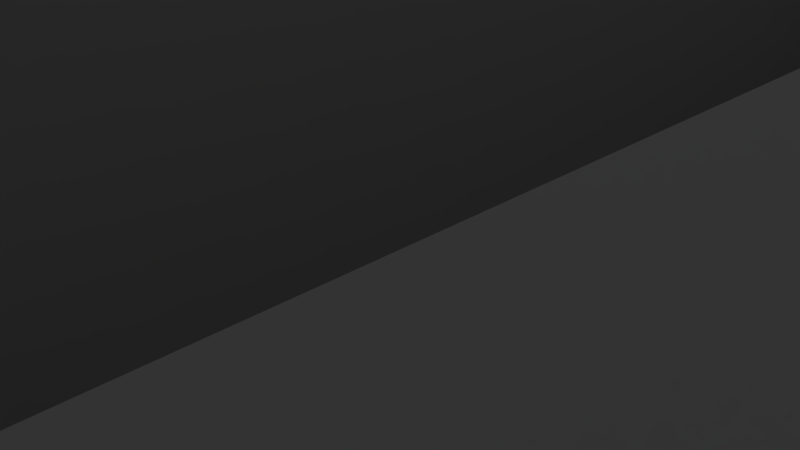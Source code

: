 # Source: Level3.blend  (saved by Blender 2.75.0; exported with 4.5.12 LTS)
import bpy
from mathutils import Matrix  # noqa: F401  (used for matrix-valued properties, if any)

bpy.ops.wm.read_factory_settings(use_empty=True)
scene = bpy.context.scene
scene.name = 'Scene'

# ---- collections
col_collection_1 = bpy.data.collections.new('Collection 1'); scene.collection.children.link(col_collection_1)

# ---- materials (node trees are filled in below, after node groups)
mat_material = bpy.data.materials.new('Material')
mat_material.alpha_threshold = 0.0
mat_material.use_transparent_shadow = False
mat_material.roughness = 0.5
mat_material.line_color = (0.0, 0.0, 0.0, 1.0)

# ---- material node trees

# ---- world
world_world = bpy.data.worlds.new('World'); scene.world = world_world
world_world.color = (0.05088, 0.05088, 0.05088)
world_world.use_sun_shadow = False
world_world.sun_shadow_jitter_overblur = 0.0
world_world.cycles.sampling_method = 'MANUAL'
world_world.cycles.sample_map_resolution = 256

# ---- cameras
cam_camera = bpy.data.cameras.new('Camera')
cam_camera.clip_end = 100.0
cam_camera.lens = 35.0
cam_camera.sensor_width = 32.0
cam_camera.sensor_height = 18.0
cam_camera.ortho_scale = 7.314
cam_camera.dof.focus_distance = 0.0
cam_camera.dof.aperture_fstop = 128.0

# ---- lights
light_lamp = bpy.data.lights.new('Lamp', 'POINT')
light_lamp.transmission_factor = 0.0
light_lamp.cutoff_distance = 30.0
light_lamp.energy = 100.0
light_lamp.shadow_buffer_clip_start = 1.001
light_lamp.shadow_soft_size = 0.1
light_lamp.shadow_maximum_resolution = 0.006
light_lamp.use_absolute_resolution = True
light_lamp.cycles.use_multiple_importance_sampling = False

# ---- meshes
me_cube = bpy.data.meshes.new('Cube')
me_cube.from_pydata([(-8.01, 0.0, 0.0), (0.0, -8.01, 0.0), (8.01, 0.0, 0.0), (8.01, -8.01, 0.0), (-8.01, -8.01, 0.0), (0.0, 0.0, 0.0), (4.005, 0.0, 0.0), (-4.005, 0.0, 0.0), (0.0, -4.005, 0.0), (-4.005, -8.01, 0.0), (8.01, -4.005, 0.0), (4.005, -8.01, 0.0), (-8.01, -4.005, 0.0), (2.003, 0.0, 0.0), (-6.008, 0.0, 0.0), (0.0, -2.003, 0.0), (-2.003, -8.01, 0.0), (8.01, -2.003, 0.0), (6.008, -8.01, 0.0), (-8.01, -6.008, 0.0), (6.008, 0.0, 0.0), (-2.003, 0.0, 0.0), (0.0, -6.008, 0.0), (-6.008, -8.01, 0.0), (8.01, -6.008, 0.0), (2.003, -8.01, 0.0), (-8.01, -2.003, 0.0), (2.003, -4.005, 0.0), (6.008, -4.005, 0.0), (-2.003, -4.005, 0.0), (-2.003, -6.008, 0.0), (6.008, -6.008, 0.0), (6.008, -2.003, 0.0), (-2.003, -2.003, 0.0), (2.003, -6.008, 0.0), (2.003, -2.003, 0.0), (-8.01, 0.0, 7.0), (0.0, -8.01, 7.0), (8.01, 0.0, 7.0), (8.01, -8.01, 7.0), (-8.01, -8.01, 7.0), (0.0, 0.0, 7.0), (4.005, 0.0, 7.0), (-4.005, 0.0, 7.0), (-4.005, -8.01, 7.0), (8.01, -4.005, 7.0), (4.005, -8.01, 7.0), (-8.01, -4.005, 7.0), (2.003, 0.0, 7.0), (-6.008, 0.0, 7.0), (-2.003, -8.01, 7.0), (8.01, -2.003, 7.0), (6.008, -8.01, 7.0), (-8.01, -6.008, 7.0), (6.008, 0.0, 7.0), (-2.003, 0.0, 7.0), (-6.008, -8.01, 7.0), (8.01, -6.008, 7.0), (2.003, -8.01, 7.0), (-8.01, -2.003, 7.0), (1.001, 0.0, 0.0), (-7.009, 0.0, 0.0), (0.0, -1.001, 0.0), (-1.001, -8.01, 0.0), (8.01, -1.001, 0.0), (7.009, -8.01, 0.0), (-8.01, -7.009, 0.0), (5.006, 0.0, 0.0), (-3.004, 0.0, 0.0), (0.0, -5.006, 0.0), (-5.006, -8.01, 0.0), (8.01, -5.006, 0.0), (3.004, -8.01, 0.0), (-8.01, -3.004, 0.0), (5.006, -4.005, 0.0), (-4.005, -5.006, 0.0), (-7.009, -4.005, 0.0), (-3.004, -4.005, 0.0), (3.004, 0.0, 0.0), (-5.006, 0.0, 0.0), (0.0, -3.004, 0.0), (-3.004, -8.01, 0.0), (8.01, -3.004, 0.0), (5.006, -8.01, 0.0), (-8.01, -5.006, 0.0), (7.009, 0.0, 0.0), (-1.001, 0.0, 0.0), (0.0, -7.009, 0.0), (-7.009, -8.01, 0.0), (8.01, -7.009, 0.0), (1.001, -8.01, 0.0), (-8.01, -1.001, 0.0), (7.009, -4.005, 0.0), (-1.001, -4.005, 0.0), (-2.003, -5.006, 0.0), (-2.003, -7.009, 0.0), (-3.004, -6.008, 0.0), (-1.001, -6.008, 0.0), (-7.009, -6.008, 0.0), (-7.009, -2.003, 0.0), (6.008, -5.006, 0.0), (6.008, -7.009, 0.0), (5.006, -6.008, 0.0), (7.009, -6.008, 0.0), (6.008, -1.001, 0.0), (6.008, -3.004, 0.0), (5.006, -2.003, 0.0), (7.009, -2.003, 0.0), (-2.003, -1.001, 0.0), (-2.003, -3.004, 0.0), (-3.004, -2.003, 0.0), (-1.001, -2.003, 0.0), (2.003, -5.006, 0.0), (2.003, -7.009, 0.0), (2.003, -1.001, 0.0), (2.003, -3.004, 0.0), (-1.001, -3.004, 0.0), (-3.004, -3.004, 0.0), (-3.004, -1.001, 0.0), (7.009, -3.004, 0.0), (5.006, -3.004, 0.0), (5.006, -1.001, 0.0), (7.009, -7.009, 0.0), (5.006, -7.009, 0.0), (5.006, -5.006, 0.0), (-7.009, -3.004, 0.0), (-7.009, -1.001, 0.0), (-7.009, -7.009, 0.0), (-7.009, -5.006, 0.0), (-1.001, -7.009, 0.0), (-3.004, -7.009, 0.0), (-3.004, -5.006, 0.0), (-1.001, -5.006, 0.0), (7.009, -5.006, 0.0), (7.009, -1.001, 0.0), (-1.001, -1.001, 0.0), (0.5006, 0.0, 0.0), (-7.51, 0.0, 0.0), (0.0, -0.5006, 0.0), (-0.5006, -8.01, 0.0), (8.01, -0.5006, 0.0), (7.51, -8.01, 0.0), (-8.01, -7.51, 0.0), (4.506, 0.0, 0.0), (-3.505, 0.0, 0.0), (0.0, -4.506, 0.0), (-4.506, -8.01, 0.0), (8.01, -4.506, 0.0), (3.505, -8.01, 0.0), (-8.01, -3.505, 0.0), (-4.005, -4.506, 0.0), (-3.505, -4.005, 0.0), (2.503, 0.0, 0.0), (-5.507, 0.0, 0.0), (0.0, -2.503, 0.0), (-2.503, -8.01, 0.0), (8.01, -2.503, 0.0), (5.507, -8.01, 0.0), (-8.01, -5.507, 0.0), (6.508, 0.0, 0.0), (-1.502, 0.0, 0.0), (0.0, -6.508, 0.0), (-6.508, -8.01, 0.0), (8.01, -6.508, 0.0), (1.502, -8.01, 0.0), (-8.01, -1.502, 0.0), (6.508, -4.005, 0.0), (-1.502, -4.005, 0.0), (-2.003, -4.506, 0.0), (-2.003, -6.508, 0.0), (-3.505, -6.008, 0.0), (-1.502, -6.008, 0.0), (6.008, -4.506, 0.0), (6.008, -6.508, 0.0), (6.508, -6.008, 0.0), (6.008, -0.5006, 0.0), (6.008, -2.503, 0.0), (6.508, -2.003, 0.0), (-2.003, -0.5006, 0.0), (-2.003, -2.503, 0.0), (-3.505, -2.003, 0.0), (-1.502, -2.003, 0.0), (2.003, -4.506, 0.0), (2.003, -6.508, 0.0), (2.003, -0.5006, 0.0), (2.003, -2.503, 0.0), (1.502, 0.0, 0.0), (-6.508, 0.0, 0.0), (0.0, -1.502, 0.0), (-1.502, -8.01, 0.0), (8.01, -1.502, 0.0), (6.508, -8.01, 0.0), (-8.01, -6.508, 0.0), (5.507, 0.0, 0.0), (-2.503, 0.0, 0.0), (0.0, -5.507, 0.0), (-5.507, -8.01, 0.0), (8.01, -5.507, 0.0), (2.503, -8.01, 0.0), (-8.01, -2.503, 0.0), (5.507, -4.005, 0.0), (-2.503, -4.005, 0.0), (3.505, 0.0, 0.0), (-4.506, 0.0, 0.0), (0.0, -3.505, 0.0), (-3.505, -8.01, 0.0), (8.01, -3.505, 0.0), (4.506, -8.01, 0.0), (-8.01, -4.506, 0.0), (7.51, 0.0, 0.0), (-0.5006, 0.0, 0.0), (0.0, -7.51, 0.0), (-7.51, -8.01, 0.0), (8.01, -7.51, 0.0), (0.5006, -8.01, 0.0), (-8.01, -0.5006, 0.0), (-4.506, -4.005, 0.0), (-0.5006, -4.005, 0.0), (-2.003, -5.507, 0.0), (-2.003, -7.51, 0.0), (-2.503, -6.008, 0.0), (-0.5006, -6.008, 0.0), (-4.506, -6.008, 0.0), (-4.506, -2.003, 0.0), (6.008, -5.507, 0.0), (6.008, -7.51, 0.0), (5.507, -6.008, 0.0), (6.008, -1.502, 0.0), (6.008, -3.505, 0.0), (5.507, -2.003, 0.0), (-2.003, -1.502, 0.0), (-2.003, -3.505, 0.0), (-2.503, -2.003, 0.0), (-0.5006, -2.003, 0.0), (2.003, -5.507, 0.0), (2.003, -7.51, 0.0), (2.003, -1.502, 0.0), (2.003, -3.505, 0.0), (-1.001, -2.503, 0.0), (-1.001, -3.505, 0.0), (-1.502, -3.004, 0.0), (-0.5006, -3.004, 0.0), (-3.004, -2.503, 0.0), (-3.004, -3.505, 0.0), (-3.505, -3.004, 0.0), (-2.503, -3.004, 0.0), (-3.004, -0.5006, 0.0), (-3.004, -1.502, 0.0), (-3.505, -1.001, 0.0), (-2.503, -1.001, 0.0), (7.009, -2.503, 0.0), (7.009, -3.505, 0.0), (6.508, -3.004, 0.0), (5.006, -2.503, 0.0), (5.006, -3.505, 0.0), (5.507, -3.004, 0.0), (5.006, -0.5006, 0.0), (5.006, -1.502, 0.0), (5.507, -1.001, 0.0), (7.009, -6.508, 0.0), (7.009, -7.51, 0.0), (6.508, -7.009, 0.0), (5.006, -6.508, 0.0), (5.006, -7.51, 0.0), (5.507, -7.009, 0.0), (5.006, -4.506, 0.0), (5.006, -5.507, 0.0), (5.507, -5.006, 0.0), (-4.506, -3.004, 0.0), (-7.009, -2.503, 0.0), (-7.009, -3.505, 0.0), (-7.009, -0.5006, 0.0), (-7.009, -1.502, 0.0), (-4.506, -7.009, 0.0), (-7.009, -6.508, 0.0), (-7.009, -7.51, 0.0), (-7.009, -4.506, 0.0), (-7.009, -5.507, 0.0), (-1.001, -6.508, 0.0), (-1.001, -7.51, 0.0), (-1.502, -7.009, 0.0), (-0.5006, -7.009, 0.0), (-3.004, -6.508, 0.0), (-3.004, -7.51, 0.0), (-3.505, -7.009, 0.0), (-2.503, -7.009, 0.0), (-3.004, -4.506, 0.0), (-3.004, -5.507, 0.0), (-3.505, -5.006, 0.0), (-2.503, -5.006, 0.0), (-1.001, -4.506, 0.0), (-1.001, -5.507, 0.0), (-1.502, -5.006, 0.0), (-0.5006, -5.006, 0.0), (-4.506, -5.006, 0.0), (-4.506, -1.001, 0.0), (7.009, -4.506, 0.0), (7.009, -5.507, 0.0), (6.508, -5.006, 0.0), (7.009, -0.5006, 0.0), (7.009, -1.502, 0.0), (6.508, -1.001, 0.0), (-1.001, -0.5006, 0.0), (-1.001, -1.502, 0.0), (-1.502, -1.001, 0.0), (-0.5006, -1.001, 0.0), (-0.5006, -1.502, 0.0), (-1.502, -1.502, 0.0), (-1.502, -0.5006, 0.0), (6.508, -1.502, 0.0), (6.508, -0.5006, 0.0), (6.508, -5.507, 0.0), (6.508, -4.506, 0.0), (-4.506, -1.502, 0.0), (-4.506, -5.507, 0.0), (-0.5006, -5.507, 0.0), (-1.502, -5.507, 0.0), (-1.502, -4.506, 0.0), (-2.503, -5.507, 0.0), (-3.505, -5.507, 0.0), (-3.505, -4.506, 0.0), (-2.503, -7.51, 0.0), (-3.505, -7.51, 0.0), (-3.505, -6.508, 0.0), (-0.5006, -7.51, 0.0), (-1.502, -7.51, 0.0), (-1.502, -6.508, 0.0), (-4.506, -7.51, 0.0), (-4.506, -3.505, 0.0), (5.507, -5.507, 0.0), (5.507, -7.51, 0.0), (6.508, -7.51, 0.0), (6.508, -6.508, 0.0), (5.507, -1.502, 0.0), (5.507, -3.505, 0.0), (6.508, -3.505, 0.0), (6.508, -2.503, 0.0), (-2.503, -1.502, 0.0), (-3.505, -1.502, 0.0), (-3.505, -0.5006, 0.0), (-2.503, -3.505, 0.0), (-3.505, -3.505, 0.0), (-3.505, -2.503, 0.0), (-0.5006, -3.505, 0.0), (-1.502, -3.505, 0.0), (-1.502, -2.503, 0.0), (-0.5006, -2.503, 0.0), (-2.503, -2.503, 0.0), (-2.503, -0.5006, 0.0), (5.507, -2.503, 0.0), (5.507, -0.5006, 0.0), (5.507, -6.508, 0.0), (5.507, -4.506, 0.0), (-4.506, -2.503, 0.0), (-4.506, -6.508, 0.0), (-0.5006, -6.508, 0.0), (-2.503, -6.508, 0.0), (-2.503, -4.506, 0.0), (-0.5006, -4.506, 0.0), (-4.506, -4.506, 0.0), (-4.506, -0.5006, 0.0), (-0.5006, -0.5006, 0.0), (-0.5006, 0.0, 4.0), (-1.001, 0.0, 4.0), (-0.5006, -4.005, 4.0), (-1.001, -4.005, 4.0), (-0.5006, -6.008, 4.0), (-1.001, -6.008, 4.0), (-0.5006, -2.003, 4.0), (-1.001, -2.003, 4.0), (-1.001, -2.503, 4.0), (-1.001, -3.505, 4.0), (-1.001, -3.004, 4.0), (-0.5006, -3.004, 4.0), (-1.001, -6.508, 4.0), (-1.001, -7.51, 4.0), (-1.001, -7.009, 4.0), (-0.5006, -7.009, 4.0), (-1.001, -4.506, 4.0), (-1.001, -5.507, 4.0), (-1.001, -5.006, 4.0), (-0.5006, -5.006, 4.0), (-1.001, -0.5006, 4.0), (-1.001, -1.502, 4.0), (-1.001, -1.001, 4.0), (-0.5006, -1.001, 4.0), (-1.001, -8.01, 4.0), (-0.5006, -8.01, 4.0), (-0.5006, -1.502, 4.0), (-0.5006, -5.507, 4.0), (-0.5006, -7.51, 4.0), (-0.5006, -3.505, 4.0), (-0.5006, -2.503, 4.0), (-0.5006, -6.508, 4.0), (-0.5006, -4.506, 4.0), (-0.5006, -0.5006, 4.0), (0.0, -0.5006, 3.0), (0.0, 0.0, 3.0), (-0.5006, -8.01, 3.0), (0.0, -8.01, 3.0), (0.0, -4.506, 3.0), (0.0, -4.005, 3.0), (0.0, -2.503, 3.0), (0.0, -2.003, 3.0), (0.0, -6.508, 3.0), (0.0, -6.008, 3.0), (0.0, -1.502, 3.0), (0.0, -1.001, 3.0), (0.0, -5.507, 3.0), (0.0, -5.006, 3.0), (0.0, -3.505, 3.0), (0.0, -3.004, 3.0), (0.0, -7.51, 3.0), (0.0, -7.009, 3.0), (-0.5006, 0.0, 3.0), (-0.5006, -4.005, 3.0), (-0.5006, -6.008, 3.0), (-0.5006, -2.003, 3.0), (-0.5006, -3.004, 3.0), (-0.5006, -7.009, 3.0), (-0.5006, -5.006, 3.0), (-0.5006, -1.001, 3.0), (-0.5006, -1.502, 3.0), (-0.5006, -5.507, 3.0), (-0.5006, -7.51, 3.0), (-0.5006, -3.505, 3.0), (-0.5006, -2.503, 3.0), (-0.5006, -6.508, 3.0), (-0.5006, -4.506, 3.0), (-0.5006, -0.5006, 3.0), (0.5006, 0.0, 2.0), (0.0, 0.0, 2.0), (0.0, -0.5006, 2.0), (0.0, -4.506, 2.0), (0.0, -4.005, 2.0), (0.5006, -4.005, 2.0), (0.0, -2.503, 2.0), (0.0, -2.003, 2.0), (0.0, -6.508, 2.0), (0.0, -6.008, 2.0), (1.502, -8.01, 2.0), (2.003, -8.01, 2.0), (2.003, -4.506, 2.0), (2.003, -4.005, 2.0), (2.003, -6.508, 2.0), (2.003, -6.008, 2.0), (0.5006, -6.008, 2.0), (2.003, -0.5006, 2.0), (2.003, 0.0, 2.0), (2.003, -2.503, 2.0), (2.003, -2.003, 2.0), (0.5006, -2.003, 2.0), (1.502, 0.0, 2.0), (1.001, 0.0, 2.0), (0.0, -1.502, 2.0), (0.0, -1.001, 2.0), (0.0, -5.507, 2.0), (0.0, -5.006, 2.0), (1.502, -4.005, 2.0), (1.001, -4.005, 2.0), (0.0, -3.505, 2.0), (0.0, -3.004, 2.0), (0.0, -7.51, 2.0), (0.0, -7.009, 2.0), (0.5006, -8.01, 2.0), (1.001, -8.01, 2.0), (2.003, -5.507, 2.0), (2.003, -5.006, 2.0), (2.003, -7.51, 2.0), (2.003, -7.009, 2.0), (1.502, -6.008, 2.0), (1.001, -6.008, 2.0), (2.003, -1.502, 2.0), (2.003, -1.001, 2.0), (2.003, -3.505, 2.0), (2.003, -3.004, 2.0), (1.502, -2.003, 2.0), (1.001, -2.003, 2.0), (1.001, -2.503, 2.0), (1.001, -3.505, 2.0), (1.001, -3.004, 2.0), (0.5006, -3.004, 2.0), (1.502, -3.004, 2.0), (1.001, -0.5006, 2.0), (1.001, -1.502, 2.0), (1.001, -1.001, 2.0), (0.5006, -1.001, 2.0), (1.502, -1.001, 2.0), (1.001, -6.508, 2.0), (1.001, -7.51, 2.0), (1.001, -7.009, 2.0), (0.5006, -7.009, 2.0), (1.502, -7.009, 2.0), (1.001, -4.506, 2.0), (1.001, -5.507, 2.0), (1.001, -5.006, 2.0), (0.5006, -5.006, 2.0), (1.502, -5.006, 2.0), (0.0, -8.01, 2.0), (1.502, -5.507, 2.0), (0.5006, -5.507, 2.0), (0.5006, -4.506, 2.0), (1.502, -7.51, 2.0), (0.5006, -7.51, 2.0), (0.5006, -6.508, 2.0), (1.502, -1.502, 2.0), (0.5006, -1.502, 2.0), (0.5006, -0.5006, 2.0), (1.502, -3.505, 2.0), (0.5006, -3.505, 2.0), (0.5006, -2.503, 2.0), (1.502, -2.503, 2.0), (1.502, -0.5006, 2.0), (1.502, -6.508, 2.0), (1.502, -4.506, 2.0), (4.506, 0.0, 5.0), (4.005, 0.0, 5.0), (3.505, -8.01, 5.0), (4.005, -8.01, 5.0), (4.005, -0.5006, 5.0), (4.005, -4.506, 5.0), (4.005, -4.005, 5.0), (4.506, -4.005, 5.0), (2.503, 0.0, 5.0), (2.003, 0.0, 5.0), (4.005, -2.503, 5.0), (4.005, -2.003, 5.0), (4.005, -6.508, 5.0), (4.005, -6.008, 5.0), (2.503, -4.005, 5.0), (2.003, -4.005, 5.0), (4.506, -6.008, 5.0), (4.506, -2.003, 5.0), (2.003, -4.506, 5.0), (2.003, -6.508, 5.0), (2.003, -6.008, 5.0), (2.503, -6.008, 5.0), (2.003, -0.5006, 5.0), (2.003, -2.503, 5.0), (2.003, -2.003, 5.0), (2.503, -2.003, 5.0), (2.503, -8.01, 5.0), (3.004, -8.01, 5.0), (4.005, -1.502, 5.0), (4.005, -1.001, 5.0), (4.005, -5.507, 5.0), (4.005, -5.006, 5.0), (3.505, 0.0, 5.0), (3.004, 0.0, 5.0), (4.506, -8.01, 5.0), (5.006, -8.01, 5.0), (4.005, -3.505, 5.0), (4.005, -3.004, 5.0), (4.005, -7.51, 5.0), (4.005, -7.009, 5.0), (3.505, -4.005, 5.0), (3.004, -4.005, 5.0), (2.003, -5.507, 5.0), (2.003, -5.006, 5.0), (2.003, -7.51, 5.0), (2.003, -7.009, 5.0), (3.505, -6.008, 5.0), (3.004, -6.008, 5.0), (2.003, -1.502, 5.0), (2.003, -1.001, 5.0), (2.003, -3.505, 5.0), (2.003, -3.004, 5.0), (3.505, -2.003, 5.0), (3.004, -2.003, 5.0), (3.004, -2.503, 5.0), (3.004, -3.505, 5.0), (3.004, -3.004, 5.0), (2.503, -3.004, 5.0), (3.505, -3.004, 5.0), (3.004, -6.508, 5.0), (3.004, -7.51, 5.0), (3.004, -7.009, 5.0), (2.503, -7.009, 5.0), (3.505, -7.009, 5.0), (5.006, -2.503, 5.0), (5.006, -2.003, 5.0), (5.006, -3.505, 5.0), (5.006, -3.004, 5.0), (4.506, -3.004, 5.0), (5.006, -0.5006, 5.0), (5.006, 0.0, 5.0), (5.006, -1.502, 5.0), (5.006, -1.001, 5.0), (4.506, -1.001, 5.0), (5.006, -6.508, 5.0), (5.006, -6.008, 5.0), (5.006, -7.51, 5.0), (5.006, -7.009, 5.0), (4.506, -7.009, 5.0), (5.006, -4.506, 5.0), (5.006, -4.005, 5.0), (5.006, -5.507, 5.0), (5.006, -5.006, 5.0), (4.506, -5.006, 5.0), (3.004, -4.506, 5.0), (3.004, -5.507, 5.0), (3.004, -5.006, 5.0), (2.503, -5.006, 5.0), (3.505, -5.006, 5.0), (3.004, -0.5006, 5.0), (3.004, -1.502, 5.0), (3.004, -1.001, 5.0), (2.503, -1.001, 5.0), (3.505, -1.001, 5.0), (2.003, -8.01, 5.0), (3.505, -1.502, 5.0), (2.503, -1.502, 5.0), (2.503, -0.5006, 5.0), (3.505, -5.507, 5.0), (2.503, -5.507, 5.0), (2.503, -4.506, 5.0), (4.506, -5.507, 5.0), (4.506, -4.506, 5.0), (4.506, -7.51, 5.0), (4.506, -6.508, 5.0), (4.506, -1.502, 5.0), (4.506, -0.5006, 5.0), (4.506, -3.505, 5.0), (4.506, -2.503, 5.0), (3.505, -7.51, 5.0), (2.503, -7.51, 5.0), (2.503, -6.508, 5.0), (3.505, -3.505, 5.0), (2.503, -3.505, 5.0), (2.503, -2.503, 5.0), (3.505, -2.503, 5.0), (3.505, -6.508, 5.0), (3.505, -4.506, 5.0), (3.505, -0.5006, 5.0), (8.01, -0.5006, 5.0), (8.01, 0.0, 5.0), (7.51, -8.01, 5.0), (8.01, -8.01, 5.0), (8.01, -4.506, 5.0), (8.01, -4.005, 5.0), (8.01, -2.503, 5.0), (8.01, -2.003, 5.0), (8.01, -6.508, 5.0), (8.01, -6.008, 5.0), (8.01, -1.502, 5.0), (8.01, -1.001, 5.0), (8.01, -5.507, 5.0), (8.01, -5.006, 5.0), (8.01, -3.505, 5.0), (8.01, -3.004, 5.0), (7.51, 0.0, 5.0), (7.009, 0.0, 5.0), (8.01, -7.51, 5.0), (8.01, -7.009, 5.0), (7.51, -4.005, 5.0), (7.009, -4.005, 5.0), (7.51, -6.008, 5.0), (7.009, -6.008, 5.0), (7.51, -2.003, 5.0), (7.009, -2.003, 5.0), (7.009, -2.503, 5.0), (7.009, -3.505, 5.0), (7.009, -3.004, 5.0), (7.51, -3.004, 5.0), (7.009, -6.508, 5.0), (7.009, -7.51, 5.0), (7.009, -7.009, 5.0), (7.51, -7.009, 5.0), (7.009, -4.506, 5.0), (7.009, -5.507, 5.0), (7.009, -5.006, 5.0), (7.51, -5.006, 5.0), (7.009, -0.5006, 5.0), (7.009, -1.502, 5.0), (7.009, -1.001, 5.0), (7.51, -1.001, 5.0), (7.009, -8.01, 5.0), (7.51, -1.502, 5.0), (7.51, -5.507, 5.0), (7.51, -7.51, 5.0), (7.51, -3.505, 5.0), (7.51, -2.503, 5.0), (7.51, -6.508, 5.0), (7.51, -4.506, 5.0), (7.51, -0.5006, 5.0), (-2.503, 0.0, 2.0), (-3.004, 0.0, 2.0), (-2.503, -4.005, 2.0), (-3.004, -4.005, 2.0), (-2.503, -6.008, 2.0), (-3.004, -6.008, 2.0), (-2.503, -2.003, 2.0), (-3.004, -2.003, 2.0), (-3.004, -2.503, 2.0), (-3.004, -3.505, 2.0), (-3.004, -3.004, 2.0), (-2.503, -3.004, 2.0), (-3.004, -0.5006, 2.0), (-3.004, -1.502, 2.0), (-3.004, -1.001, 2.0), (-2.503, -1.001, 2.0), (-3.004, -6.508, 2.0), (-3.004, -7.51, 2.0), (-3.004, -7.009, 2.0), (-2.503, -7.009, 2.0), (-3.004, -4.506, 2.0), (-3.004, -5.507, 2.0), (-3.004, -5.006, 2.0), (-2.503, -5.006, 2.0), (-3.004, -8.01, 2.0), (-2.503, -8.01, 2.0), (-2.503, -5.507, 2.0), (-2.503, -7.51, 2.0), (-2.503, -1.502, 2.0), (-2.503, -3.505, 2.0), (-2.503, -2.503, 2.0), (-2.503, -0.5006, 2.0), (-2.503, -6.508, 2.0), (-2.503, -4.506, 2.0), (-3.505, -8.01, 0.0), (-3.004, -8.01, 0.0), (-3.004, -2.503, 0.0), (-3.004, -2.003, 0.0), (-3.004, -3.505, 0.0), (-3.004, -3.004, 0.0), (-3.004, -0.5006, 0.0), (-3.004, 0.0, 0.0), (-3.004, -1.502, 0.0), (-3.004, -1.001, 0.0), (-3.004, -6.508, 0.0), (-3.004, -6.008, 0.0), (-3.004, -7.51, 0.0), (-3.004, -7.009, 0.0), (-3.004, -4.506, 0.0), (-3.004, -4.005, 0.0), (-3.004, -5.507, 0.0), (-3.004, -5.006, 0.0), (-3.505, -5.006, 0.0), (-4.005, -5.006, 0.0), (-3.505, 0.0, 0.0), (-4.005, -4.506, 0.0), (-3.505, -4.005, 0.0), (-3.505, -6.008, 0.0), (-3.505, -2.003, 0.0), (-3.505, -3.004, 0.0), (-3.505, -1.001, 0.0), (-3.505, -7.009, 0.0), (-3.505, -5.507, 0.0), (-3.505, -4.506, 0.0), (-3.505, -7.51, 0.0), (-3.505, -6.508, 0.0), (-3.505, -1.502, 0.0), (-3.505, -0.5006, 0.0), (-3.505, -3.505, 0.0), (-3.505, -2.503, 0.0), (-3.505, -8.01, 4.0), (-3.004, -8.01, 4.0), (-3.004, -2.503, 4.0), (-3.004, -2.003, 4.0), (-3.004, -3.505, 4.0), (-3.004, -3.004, 4.0), (-3.004, -0.5006, 4.0), (-3.004, 0.0, 4.0), (-3.004, -1.502, 4.0), (-3.004, -1.001, 4.0), (-3.004, -6.508, 4.0), (-3.004, -6.008, 4.0), (-3.004, -7.51, 4.0), (-3.004, -7.009, 4.0), (-3.004, -4.506, 4.0), (-3.004, -4.005, 4.0), (-3.004, -5.507, 4.0), (-3.004, -5.006, 4.0), (-3.505, 0.0, 4.0), (-3.505, -4.005, 4.0), (-3.505, -6.008, 4.0), (-3.505, -2.003, 4.0), (-3.505, -3.004, 4.0), (-3.505, -1.001, 4.0), (-3.505, -7.009, 4.0), (-3.505, -5.006, 4.0), (-3.505, -5.507, 4.0), (-3.505, -4.506, 4.0), (-3.505, -7.51, 4.0), (-3.505, -6.508, 4.0), (-3.505, -1.502, 4.0), (-3.505, -0.5006, 4.0), (-3.505, -3.505, 4.0), (-3.505, -2.503, 4.0), (-3.505, 0.0, 5.0), (-4.005, 0.0, 5.0), (-4.506, -8.01, 5.0), (-4.005, -8.01, 5.0), (-4.005, -0.5006, 5.0), (-4.005, -4.506, 5.0), (-4.005, -4.005, 5.0), (-3.505, -4.005, 5.0), (-4.005, -2.503, 5.0), (-4.005, -2.003, 5.0), (-4.005, -6.508, 5.0), (-4.005, -6.008, 5.0), (-3.505, -6.008, 5.0), (-3.505, -2.003, 5.0), (-4.005, -1.502, 5.0), (-4.005, -1.001, 5.0), (-4.005, -5.507, 5.0), (-4.005, -5.006, 5.0), (-4.005, -3.505, 5.0), (-4.005, -3.004, 5.0), (-4.005, -7.51, 5.0), (-4.005, -7.009, 5.0), (-3.505, -3.004, 5.0), (-3.505, -1.001, 5.0), (-3.505, -7.009, 5.0), (-3.505, -5.006, 5.0), (-4.506, 0.0, 5.0), (-3.505, -8.01, 5.0), (-4.506, -4.005, 5.0), (-4.506, -6.008, 5.0), (-4.506, -2.003, 5.0), (-4.506, -3.004, 5.0), (-4.506, -7.009, 5.0), (-4.506, -5.006, 5.0), (-4.506, -1.001, 5.0), (-4.506, -1.502, 5.0), (-4.506, -5.507, 5.0), (-3.505, -5.507, 5.0), (-3.505, -4.506, 5.0), (-3.505, -7.51, 5.0), (-3.505, -6.508, 5.0), (-4.506, -7.51, 5.0), (-4.506, -3.505, 5.0), (-3.505, -1.502, 5.0), (-3.505, -0.5006, 5.0), (-3.505, -3.505, 5.0), (-3.505, -2.503, 5.0), (-4.506, -2.503, 5.0), (-4.506, -6.508, 5.0), (-4.506, -4.506, 5.0), (-4.506, -0.5006, 5.0), (-3.505, -5.006, 5.0), (-4.005, -5.006, 5.0), (-4.005, -4.506, 5.0), (-3.505, -4.506, 5.0), (-5.507, 0.0, 4.0), (-6.008, 0.0, 4.0), (-6.508, -8.01, 4.0), (-6.008, -8.01, 4.0), (-5.507, -4.005, 4.0), (-6.008, -4.005, 4.0), (-6.008, -4.506, 4.0), (-6.008, -6.508, 4.0), (-6.008, -6.008, 4.0), (-5.507, -6.008, 4.0), (-6.008, -0.5006, 4.0), (-6.008, -2.503, 4.0), (-6.008, -2.003, 4.0), (-5.507, -2.003, 4.0), (-6.508, 0.0, 4.0), (-7.009, 0.0, 4.0), (-5.507, -8.01, 4.0), (-5.006, -8.01, 4.0), (-6.508, -4.005, 4.0), (-7.009, -4.005, 4.0), (-4.506, 0.0, 4.0), (-5.006, 0.0, 4.0), (-4.506, -4.005, 4.0), (-5.006, -4.005, 4.0), (-6.008, -5.507, 4.0), (-6.008, -5.006, 4.0), (-6.008, -7.51, 4.0), (-6.008, -7.009, 4.0), (-6.508, -6.008, 4.0), (-7.009, -6.008, 4.0), (-4.506, -6.008, 4.0), (-5.006, -6.008, 4.0), (-6.008, -1.502, 4.0), (-6.008, -1.001, 4.0), (-6.008, -3.505, 4.0), (-6.008, -3.004, 4.0), (-6.508, -2.003, 4.0), (-7.009, -2.003, 4.0), (-4.506, -2.003, 4.0), (-5.006, -2.003, 4.0), (-5.006, -2.503, 4.0), (-5.006, -3.505, 4.0), (-5.006, -3.004, 4.0), (-5.507, -3.004, 4.0), (-4.506, -3.004, 4.0), (-7.009, -2.503, 4.0), (-7.009, -3.505, 4.0), (-7.009, -3.004, 4.0), (-6.508, -3.004, 4.0), (-7.009, -0.5006, 4.0), (-7.009, -1.502, 4.0), (-7.009, -1.001, 4.0), (-6.508, -1.001, 4.0), (-5.006, -6.508, 4.0), (-5.006, -7.51, 4.0), (-5.006, -7.009, 4.0), (-5.507, -7.009, 4.0), (-4.506, -7.009, 4.0), (-7.009, -6.508, 4.0), (-7.009, -7.51, 4.0), (-7.009, -7.009, 4.0), (-6.508, -7.009, 4.0), (-7.009, -4.506, 4.0), (-7.009, -5.507, 4.0), (-7.009, -5.006, 4.0), (-6.508, -5.006, 4.0), (-5.006, -4.506, 4.0), (-5.006, -5.507, 4.0), (-5.006, -5.006, 4.0), (-5.507, -5.006, 4.0), (-4.506, -5.006, 4.0), (-5.006, -0.5006, 4.0), (-5.006, -1.502, 4.0), (-5.006, -1.001, 4.0), (-5.507, -1.001, 4.0), (-4.506, -1.001, 4.0), (-4.506, -8.01, 4.0), (-7.009, -8.01, 4.0), (-4.506, -1.502, 4.0), (-5.507, -1.502, 4.0), (-5.507, -0.5006, 4.0), (-4.506, -5.507, 4.0), (-5.507, -5.507, 4.0), (-5.507, -4.506, 4.0), (-6.508, -5.507, 4.0), (-6.508, -7.51, 4.0), (-4.506, -7.51, 4.0), (-5.507, -7.51, 4.0), (-5.507, -6.508, 4.0), (-6.508, -1.502, 4.0), (-6.508, -3.505, 4.0), (-4.506, -3.505, 4.0), (-5.507, -3.505, 4.0), (-5.507, -2.503, 4.0), (-4.506, -2.503, 4.0), (-6.508, -2.503, 4.0), (-6.508, -0.5006, 4.0), (-4.506, -6.508, 4.0), (-6.508, -6.508, 4.0), (-6.508, -4.506, 4.0), (-4.506, -4.506, 4.0), (-4.506, -0.5006, 4.0), (-7.51, 0.0, 5.0), (-8.01, 0.0, 5.0), (-8.01, -7.51, 5.0), (-8.01, -8.01, 5.0), (-8.01, -3.505, 5.0), (-8.01, -4.005, 5.0), (-7.51, -4.005, 5.0), (-8.01, -5.507, 5.0), (-8.01, -6.008, 5.0), (-8.01, -1.502, 5.0), (-8.01, -2.003, 5.0), (-7.51, -6.008, 5.0), (-7.51, -2.003, 5.0), (-8.01, -6.508, 5.0), (-8.01, -7.009, 5.0), (-8.01, -2.503, 5.0), (-8.01, -3.004, 5.0), (-8.01, -4.506, 5.0), (-8.01, -5.006, 5.0), (-7.51, -8.01, 5.0), (-7.009, -8.01, 5.0), (-8.01, -0.5006, 5.0), (-8.01, -1.001, 5.0), (-7.009, -2.503, 5.0), (-7.009, -2.003, 5.0), (-7.009, -3.505, 5.0), (-7.009, -3.004, 5.0), (-7.51, -3.004, 5.0), (-7.009, -0.5006, 5.0), (-7.009, 0.0, 5.0), (-7.009, -1.502, 5.0), (-7.009, -1.001, 5.0), (-7.51, -1.001, 5.0), (-7.009, -6.508, 5.0), (-7.009, -6.008, 5.0), (-7.009, -7.51, 5.0), (-7.009, -7.009, 5.0), (-7.51, -7.009, 5.0), (-7.009, -4.506, 5.0), (-7.009, -4.005, 5.0), (-7.009, -5.507, 5.0), (-7.009, -5.006, 5.0), (-7.51, -5.006, 5.0), (-7.51, -5.507, 5.0), (-7.51, -4.506, 5.0), (-7.51, -7.51, 5.0), (-7.51, -6.508, 5.0), (-7.51, -1.502, 5.0), (-7.51, -0.5006, 5.0), (-7.51, -3.505, 5.0), (-7.51, -2.503, 5.0)], [], [(361, 305, 421, 429), (107, 250, 660, 659), (17, 190, 644, 641), (150, 320, 827, 794), (180, 338, 832, 802), (315, 221, 416, 423), (357, 168, 29, 201), (356, 169, 30, 220), (210, 361, 429, 414), (9, 205, 816, 792), (338, 248, 812, 832), (352, 172, 28, 200), (351, 173, 31, 226), (300, 107, 659, 673), (350, 175, 20, 193), (349, 176, 32, 229), (3, 213, 652, 637), (348, 178, 21, 194), (347, 179, 33, 232), (145, 8, 401, 400), (0, 137, 61, 187, 14, 49, 36), (23, 162, 88, 212, 4, 40, 56), (9, 146, 70, 196, 23, 56, 44), (16, 155, 81, 205, 9, 44, 50), (1, 139, 63, 189, 16, 50, 37), (24, 163, 89, 213, 3, 39, 57), (10, 147, 71, 197, 24, 57, 45), (17, 156, 82, 206, 10, 45, 51), (2, 140, 64, 190, 17, 51, 38), (25, 164, 90, 214, 1, 37, 58), (11, 148, 72, 198, 25, 58, 46), (18, 157, 83, 207, 11, 46, 52), (3, 141, 65, 191, 18, 52, 39), (26, 165, 91, 215, 0, 36, 59), (12, 149, 73, 199, 26, 59, 47), (19, 158, 84, 208, 12, 47, 53), (4, 142, 66, 192, 19, 53, 40), (20, 159, 85, 209, 2, 38, 54), (6, 143, 67, 193, 20, 54, 42), (13, 152, 78, 202, 6, 42, 48), (5, 136, 60, 186, 13, 48, 41), (21, 160, 86, 210, 5, 41, 55), (7, 144, 68, 194, 21, 55, 43), (14, 153, 79, 203, 7, 43, 49), (345, 238, 111, 181), (344, 239, 116, 240), (293, 315, 423, 420), (170, 323, 750, 742), (150, 75, 738, 740), (340, 231, 109, 245), (247, 118, 728, 727), (110, 247, 727, 722), (337, 230, 108, 249), (336, 250, 107, 177), (335, 251, 119, 252), (206, 82, 649, 648), (334, 228, 105, 255), (333, 227, 104, 258), (332, 259, 103, 174), (331, 260, 122, 261), (299, 134, 674, 672), (330, 225, 101, 264), (329, 224, 100, 267), (151, 341, 834, 796), (66, 142, 948, 960), (192, 66, 960, 959), (88, 275, 981, 966), (271, 61, 975, 974), (320, 151, 796, 827), (137, 0, 947, 946), (127, 274, 979, 982), (91, 165, 955, 968), (215, 91, 968, 967), (326, 278, 97, 171), (325, 279, 129, 280), (62, 138, 396, 407), (286, 77, 734, 733), (246, 68, 726, 725), (321, 219, 95, 285), (319, 170, 742, 747), (118, 246, 725, 728), (318, 218, 94, 289), (317, 290, 93, 167), (316, 291, 132, 292), (211, 87, 413, 412), (288, 75, 806, 814), (284, 323, 829, 813), (312, 296, 92, 166), (311, 297, 133, 298), (122, 260, 665, 666), (310, 299, 85, 159), (309, 300, 134, 301), (71, 147, 638, 647), (308, 302, 86, 160), (307, 303, 135, 304), (1, 211, 412, 399), (239, 93, 365, 371), (361, 210, 362, 395), (324, 139, 398, 424), (230, 307, 304, 108), (33, 181, 307, 230), (181, 111, 303, 307), (178, 308, 160, 21), (108, 304, 308, 178), (304, 135, 302, 308), (103, 259, 664, 657), (147, 10, 639, 638), (297, 103, 657, 669), (227, 309, 301, 104), (32, 177, 309, 227), (177, 107, 300, 309), (175, 310, 159, 20), (104, 301, 310, 175), (301, 134, 299, 310), (82, 156, 640, 649), (2, 209, 650, 635), (251, 92, 655, 661), (224, 311, 298, 100), (31, 174, 311, 224), (174, 103, 297, 311), (172, 312, 166, 28), (100, 298, 312, 172), (298, 133, 296, 312), (7, 203, 815, 790), (327, 146, 791, 830), (135, 303, 383, 384), (315, 293, 381, 389), (188, 62, 407, 406), (218, 316, 292, 94), (30, 171, 316, 218), (171, 97, 291, 316), (168, 317, 167, 29), (94, 292, 317, 168), (292, 132, 290, 317), (247, 110, 692, 698), (77, 286, 705, 688), (220, 30, 218, 318), (146, 9, 792, 791), (341, 244, 811, 834), (81, 283, 731, 720), (323, 170, 801, 829), (288, 319, 747, 737), (322, 205, 719, 749), (232, 337, 713, 691), (68, 246, 697, 686), (155, 16, 219, 321), (273, 327, 830, 821), (75, 150, 794, 806), (130, 282, 729, 732), (360, 295, 823, 839), (144, 7, 790, 789), (283, 130, 732, 731), (238, 116, 372, 370), (86, 302, 382, 363), (5, 210, 414, 397), (219, 325, 280, 95), (16, 189, 325, 219), (189, 63, 279, 325), (169, 326, 171, 30), (95, 280, 326, 169), (280, 129, 278, 326), (4, 212, 965, 949), (149, 12, 951, 950), (270, 125, 972, 971), (269, 99, 970, 969), (26, 199, 961, 956), (99, 272, 976, 970), (61, 137, 946, 975), (212, 88, 966, 965), (126, 271, 974, 977), (158, 19, 954, 953), (73, 149, 950, 962), (12, 208, 963, 951), (359, 216, 866, 944), (273, 354, 941, 901), (313, 223, 819, 824), (354, 222, 874, 941), (162, 23, 847, 846), (196, 70, 861, 860), (272, 99, 881, 894), (23, 196, 860, 847), (79, 153, 844, 865), (271, 126, 895, 893), (277, 98, 873, 907), (126, 272, 894, 895), (199, 73, 962, 961), (277, 128, 987, 986), (76, 270, 971, 985), (276, 76, 985, 984), (125, 269, 969, 972), (84, 158, 953, 964), (276, 128, 908, 906), (61, 271, 893, 859), (128, 277, 907, 908), (208, 84, 964, 963), (142, 4, 949, 948), (275, 127, 982, 981), (98, 277, 986, 980), (19, 192, 959, 954), (274, 98, 980, 979), (203, 79, 865, 864), (146, 327, 930, 920), (170, 319, 826, 801), (76, 276, 906, 863), (270, 76, 863, 890), (327, 273, 901, 930), (269, 125, 891, 889), (88, 162, 846, 921), (295, 360, 945, 919), (266, 329, 267, 124), (102, 226, 329, 266), (226, 31, 224, 329), (263, 330, 264, 123), (83, 157, 330, 263), (157, 18, 225, 330), (234, 34, 535, 557), (253, 106, 580, 579), (296, 133, 670, 668), (156, 17, 641, 640), (24, 197, 646, 643), (225, 331, 261, 101), (18, 191, 331, 225), (191, 65, 260, 331), (173, 332, 174, 31), (101, 261, 332, 173), (261, 122, 259, 332), (257, 333, 258, 121), (106, 229, 333, 257), (229, 32, 227, 333), (114, 236, 563, 564), (263, 123, 592, 591), (13, 184, 537, 524), (11, 207, 549, 518), (25, 198, 541, 609), (262, 102, 590, 589), (254, 334, 255, 120), (74, 200, 334, 254), (200, 28, 228, 334), (185, 115, 566, 538), (113, 235, 559, 560), (34, 183, 534, 535), (184, 114, 564, 537), (112, 234, 557, 558), (27, 182, 533, 530), (250, 119, 662, 660), (190, 64, 645, 644), (134, 300, 673, 674), (228, 335, 252, 105), (28, 166, 335, 228), (166, 92, 251, 335), (176, 336, 177, 32), (105, 252, 336, 176), (252, 119, 250, 336), (246, 118, 699, 697), (337, 249, 700, 713), (232, 33, 230, 337), (203, 360, 839, 815), (740, 738, 841, 842), (284, 322, 749, 746), (295, 313, 824, 823), (319, 288, 814, 826), (243, 117, 724, 723), (283, 81, 709, 702), (201, 340, 714, 687), (201, 29, 231, 340), (314, 222, 818, 825), (205, 322, 828, 816), (77, 243, 723, 734), (328, 216, 817, 831), (294, 314, 825, 822), (282, 96, 730, 729), (303, 111, 369, 383), (210, 86, 363, 362), (355, 281, 419, 427), (231, 344, 240, 109), (29, 167, 344, 231), (167, 93, 239, 344), (179, 345, 181, 33), (109, 240, 345, 179), (240, 116, 238, 345), (5, 138, 432, 431), (183, 34, 445, 444), (145, 69, 457, 433), (13, 186, 452, 448), (182, 27, 443, 442), (80, 204, 460, 461), (90, 164, 440, 465), (136, 5, 431, 430), (204, 8, 434, 460), (69, 195, 456, 457), (207, 83, 550, 549), (198, 72, 542, 541), (183, 113, 560, 534), (148, 11, 518, 517), (106, 257, 586, 580), (6, 202, 547, 516), (182, 112, 558, 533), (121, 256, 584, 587), (102, 266, 596, 590), (115, 185, 449, 475), (114, 184, 447, 473), (195, 22, 439, 456), (15, 154, 436, 437), (214, 90, 465, 464), (161, 87, 463, 438), (237, 115, 475, 474), (1, 214, 464, 498), (8, 145, 433, 434), (236, 114, 473, 472), (138, 62, 455, 432), (113, 183, 444, 469), (27, 237, 474, 443), (87, 211, 462, 463), (112, 182, 442, 467), (164, 25, 441, 440), (35, 236, 472, 450), (60, 136, 430, 453), (72, 148, 517, 542), (124, 265, 594, 597), (257, 121, 587, 586), (202, 78, 548, 547), (74, 254, 581, 595), (237, 27, 530, 565), (152, 13, 524, 523), (256, 67, 585, 584), (266, 124, 597, 596), (143, 6, 516, 515), (120, 253, 579, 582), (236, 35, 539, 563), (211, 1, 498, 462), (185, 35, 450, 449), (62, 188, 454, 455), (235, 113, 469, 468), (184, 13, 448, 447), (234, 112, 467, 466), (83, 263, 591, 550), (265, 74, 595, 594), (123, 262, 589, 592), (22, 161, 438, 439), (188, 15, 437, 454), (25, 235, 468, 441), (154, 80, 461, 436), (186, 60, 453, 452), (34, 234, 466, 445), (302, 135, 384, 382), (139, 324, 390, 387), (281, 324, 424, 419), (285, 356, 717, 704), (282, 130, 703, 701), (245, 109, 179, 347), (340, 245, 696, 714), (130, 283, 702, 703), (249, 108, 178, 348), (213, 89, 653, 652), (10, 206, 648, 639), (85, 299, 672, 651), (253, 349, 229, 106), (120, 255, 349, 253), (255, 105, 176, 349), (256, 350, 193, 67), (121, 258, 350, 256), (258, 104, 175, 350), (65, 141, 636, 676), (260, 65, 676, 665), (141, 3, 637, 636), (262, 351, 226, 102), (123, 264, 351, 262), (264, 101, 173, 351), (265, 352, 200, 74), (124, 267, 352, 265), (267, 100, 172, 352), (275, 88, 921, 903), (125, 270, 890, 891), (322, 284, 813, 828), (223, 313, 922, 882), (360, 203, 864, 945), (274, 127, 904, 902), (99, 269, 889, 881), (313, 295, 919, 922), (127, 275, 903, 904), (222, 314, 925, 874), (216, 328, 935, 866), (738, 737, 840, 841), (153, 14, 845, 844), (98, 274, 902, 873), (314, 294, 914, 925), (187, 61, 859, 858), (328, 268, 888, 935), (268, 353, 938, 888), (281, 355, 393, 377), (324, 281, 377, 390), (161, 22, 405, 404), (356, 220, 689, 717), (117, 243, 694, 695), (285, 95, 169, 356), (243, 77, 688, 694), (96, 282, 701, 690), (289, 94, 168, 357), (355, 221, 366, 393), (129, 279, 375, 376), (15, 188, 406, 403), (294, 359, 944, 914), (14, 187, 858, 845), (268, 328, 831, 820), (70, 146, 920, 861), (353, 223, 882, 938), (353, 268, 820, 836), (64, 140, 634, 645), (259, 122, 666, 664), (140, 2, 635, 634), (133, 297, 669, 670), (89, 163, 642, 653), (209, 85, 651, 650), (293, 358, 394, 381), (233, 306, 388, 368), (221, 355, 427, 416), (78, 152, 523, 548), (67, 143, 515, 585), (235, 25, 609, 559), (254, 120, 582, 581), (115, 237, 565, 566), (35, 185, 538, 539), (383, 388, 385, 384), (369, 368, 388, 383), (379, 389, 381, 380), (367, 366, 389, 379), (375, 390, 377, 376), (386, 387, 390, 375), (371, 391, 373, 372), (365, 364, 391, 371), (370, 392, 368, 369), (372, 373, 392, 370), (374, 393, 366, 367), (376, 377, 393, 374), (378, 394, 364, 365), (380, 381, 394, 378), (382, 395, 362, 363), (384, 385, 395, 382), (63, 139, 387, 386), (221, 315, 389, 366), (111, 238, 370, 369), (305, 361, 395, 385), (343, 241, 373, 391), (116, 239, 371, 372), (346, 233, 368, 392), (217, 343, 391, 364), (241, 346, 392, 373), (290, 132, 380, 378), (291, 97, 367, 379), (93, 290, 378, 365), (278, 129, 376, 374), (306, 305, 385, 388), (279, 63, 386, 375), (132, 291, 379, 380), (358, 217, 364, 394), (97, 278, 374, 367), (429, 396, 397, 414), (428, 400, 401, 415), (427, 404, 405, 416), (426, 402, 403, 417), (425, 410, 411, 418), (424, 412, 413, 419), (423, 408, 409, 420), (422, 406, 407, 421), (417, 403, 406, 422), (416, 405, 408, 423), (398, 399, 412, 424), (415, 401, 410, 425), (418, 411, 402, 426), (419, 413, 404, 427), (420, 409, 400, 428), (421, 407, 396, 429), (241, 343, 425, 418), (154, 15, 403, 402), (87, 161, 404, 413), (233, 346, 426, 417), (22, 195, 408, 405), (343, 217, 415, 425), (346, 241, 418, 426), (195, 69, 409, 408), (8, 204, 410, 401), (204, 80, 411, 410), (138, 5, 397, 396), (69, 145, 400, 409), (305, 306, 422, 421), (217, 358, 428, 415), (139, 1, 399, 398), (306, 233, 417, 422), (358, 293, 420, 428), (80, 154, 402, 411), (514, 442, 443, 458), (513, 444, 445, 470), (512, 447, 448, 452), (511, 449, 450, 476), (510, 478, 477, 451), (509, 479, 480, 481), (508, 474, 475, 482), (507, 483, 453, 430), (506, 484, 485, 486), (505, 472, 473, 487), (504, 488, 471, 446), (503, 489, 490, 491), (502, 468, 469, 492), (501, 493, 459, 435), (500, 494, 495, 496), (499, 466, 467, 497), (494, 499, 497, 495), (471, 470, 499, 494), (470, 445, 466, 499), (456, 500, 496, 457), (439, 446, 500, 456), (446, 471, 494, 500), (433, 501, 435, 434), (457, 496, 501, 433), (496, 495, 493, 501), (489, 502, 492, 490), (465, 440, 502, 489), (440, 441, 468, 502), (462, 503, 491, 463), (498, 464, 503, 462), (464, 465, 489, 503), (438, 504, 446, 439), (463, 491, 504, 438), (491, 490, 488, 504), (484, 505, 487, 485), (477, 476, 505, 484), (476, 450, 472, 505), (454, 506, 486, 455), (437, 451, 506, 454), (451, 477, 484, 506), (432, 507, 430, 431), (455, 486, 507, 432), (486, 485, 483, 507), (479, 508, 482, 480), (459, 458, 508, 479), (458, 443, 474, 508), (460, 509, 481, 461), (434, 435, 509, 460), (435, 459, 479, 509), (436, 510, 451, 437), (461, 481, 510, 436), (481, 480, 478, 510), (478, 511, 476, 477), (480, 482, 511, 478), (482, 475, 449, 511), (483, 512, 452, 453), (485, 487, 512, 483), (487, 473, 447, 512), (488, 513, 470, 471), (490, 492, 513, 488), (492, 469, 444, 513), (493, 514, 458, 459), (495, 497, 514, 493), (497, 467, 442, 514), (633, 519, 516, 547), (632, 520, 521, 555), (631, 527, 528, 561), (630, 525, 526, 567), (629, 569, 568, 540), (628, 570, 571, 572), (627, 551, 552, 573), (626, 574, 562, 536), (625, 575, 576, 577), (624, 553, 554, 578), (623, 579, 580, 532), (622, 581, 582, 583), (621, 584, 585, 515), (620, 586, 587, 588), (619, 589, 590, 531), (618, 591, 592, 593), (617, 594, 595, 522), (616, 596, 597, 598), (615, 599, 556, 529), (614, 600, 601, 602), (613, 545, 546, 603), (612, 604, 548, 523), (611, 605, 606, 607), (610, 543, 544, 608), (605, 610, 608, 606), (568, 567, 610, 605), (567, 526, 543, 610), (563, 611, 607, 564), (539, 540, 611, 563), (540, 568, 605, 611), (537, 612, 523, 524), (564, 607, 612, 537), (607, 606, 604, 612), (600, 613, 603, 601), (562, 561, 613, 600), (561, 528, 545, 613), (557, 614, 602, 558), (535, 536, 614, 557), (536, 562, 600, 614), (533, 615, 529, 530), (558, 602, 615, 533), (602, 601, 599, 615), (545, 616, 598, 546), (528, 531, 616, 545), (531, 590, 596, 616), (520, 617, 522, 521), (546, 598, 617, 520), (598, 597, 594, 617), (553, 618, 593, 554), (518, 549, 618, 553), (549, 550, 591, 618), (527, 619, 531, 528), (554, 593, 619, 527), (593, 592, 589, 619), (543, 620, 588, 544), (526, 532, 620, 543), (532, 580, 586, 620), (519, 621, 515, 516), (544, 588, 621, 519), (588, 587, 584, 621), (551, 622, 583, 552), (521, 522, 622, 551), (522, 595, 581, 622), (525, 623, 532, 526), (552, 583, 623, 525), (583, 582, 579, 623), (575, 624, 578, 576), (542, 517, 624, 575), (517, 518, 553, 624), (559, 625, 577, 560), (609, 541, 625, 559), (541, 542, 575, 625), (534, 626, 536, 535), (560, 577, 626, 534), (577, 576, 574, 626), (570, 627, 573, 571), (556, 555, 627, 570), (555, 521, 551, 627), (565, 628, 572, 566), (530, 529, 628, 565), (529, 556, 570, 628), (538, 629, 540, 539), (566, 572, 629, 538), (572, 571, 569, 629), (569, 630, 567, 568), (571, 573, 630, 569), (573, 552, 525, 630), (574, 631, 561, 562), (576, 578, 631, 574), (578, 554, 527, 631), (599, 632, 555, 556), (601, 603, 632, 599), (603, 546, 520, 632), (604, 633, 547, 548), (606, 608, 633, 604), (608, 544, 519, 633), (684, 634, 635, 650), (683, 638, 639, 654), (682, 642, 643, 656), (681, 640, 641, 658), (680, 648, 649, 663), (679, 652, 653, 667), (678, 646, 647, 671), (677, 644, 645, 675), (673, 677, 675, 674), (659, 658, 677, 673), (658, 641, 644, 677), (669, 678, 671, 670), (657, 656, 678, 669), (656, 643, 646, 678), (665, 679, 667, 666), (676, 636, 679, 665), (636, 637, 652, 679), (661, 680, 663, 662), (655, 654, 680, 661), (654, 639, 648, 680), (660, 681, 658, 659), (662, 663, 681, 660), (663, 649, 640, 681), (664, 682, 656, 657), (666, 667, 682, 664), (667, 653, 642, 682), (668, 683, 654, 655), (670, 671, 683, 668), (671, 647, 638, 683), (672, 684, 650, 651), (674, 675, 684, 672), (675, 645, 634, 684), (197, 71, 647, 646), (163, 24, 643, 642), (92, 296, 668, 655), (119, 251, 661, 662), (706, 711, 708, 707), (690, 689, 711, 706), (702, 712, 704, 703), (709, 710, 712, 702), (698, 713, 700, 699), (692, 691, 713, 698), (694, 714, 696, 695), (688, 687, 714, 694), (693, 715, 691, 692), (695, 696, 715, 693), (697, 716, 685, 686), (699, 700, 716, 697), (701, 717, 689, 690), (703, 704, 717, 701), (705, 718, 687, 688), (707, 708, 718, 705), (118, 247, 698, 699), (357, 201, 687, 718), (131, 287, 706, 707), (286, 131, 707, 705), (289, 357, 718, 708), (287, 96, 690, 706), (194, 68, 686, 685), (347, 232, 691, 715), (245, 347, 715, 696), (321, 285, 704, 712), (81, 155, 710, 709), (155, 321, 712, 710), (348, 194, 685, 716), (318, 289, 708, 711), (242, 117, 695, 693), (249, 348, 716, 700), (220, 318, 711, 689), (110, 242, 693, 692), (719, 720, 756, 755), (745, 751, 785, 778), (730, 735, 771, 766), (750, 746, 779, 784), (736, 733, 769, 772), (742, 750, 784, 775), (726, 739, 773, 762), (754, 744, 777, 788), (743, 754, 788, 776), (359, 294, 822, 838), (720, 731, 767, 756), (749, 719, 755, 783), (735, 736, 772, 771), (732, 729, 765, 768), (746, 749, 783, 779), (733, 734, 770, 769), (753, 741, 774, 787), (287, 131, 736, 735), (244, 341, 753, 744), (131, 286, 733, 736), (323, 284, 746, 750), (75, 288, 737, 738), (151, 320, 748, 741), (341, 151, 741, 753), (96, 287, 735, 730), (248, 338, 751, 745), (338, 180, 743, 751), (205, 81, 720, 719), (320, 150, 740, 748), (180, 342, 754, 743), (342, 244, 744, 754), (144, 339, 752, 739), (68, 144, 739, 726), (339, 248, 745, 752), (117, 242, 721, 724), (242, 110, 722, 721), (788, 757, 758, 776), (787, 759, 760, 777), (786, 761, 762, 773), (785, 763, 764, 778), (784, 765, 766, 775), (783, 767, 768, 779), (782, 769, 770, 774), (781, 771, 772, 780), (775, 766, 771, 781), (780, 772, 769, 782), (755, 756, 767, 783), (779, 768, 765, 784), (776, 758, 763, 785), (778, 764, 761, 786), (774, 770, 759, 787), (777, 760, 757, 788), (737, 747, 781, 780), (751, 743, 776, 785), (721, 722, 758, 757), (747, 742, 775, 781), (724, 721, 757, 760), (723, 724, 760, 759), (734, 723, 759, 770), (739, 752, 786, 773), (725, 726, 762, 761), (741, 748, 782, 774), (752, 745, 778, 786), (727, 728, 764, 763), (748, 737, 780, 782), (728, 725, 761, 764), (729, 730, 766, 765), (722, 727, 763, 758), (744, 753, 787, 777), (731, 732, 768, 767), (839, 793, 790, 815), (838, 794, 795, 817), (837, 799, 800, 818), (836, 797, 798, 819), (831, 807, 808, 820), (830, 809, 810, 821), (825, 805, 806, 822), (824, 803, 804, 823), (819, 798, 803, 824), (818, 800, 805, 825), (805, 826, 814, 806), (800, 801, 826, 805), (794, 827, 796, 795), (809, 828, 813, 810), (792, 816, 828, 809), (799, 829, 801, 800), (810, 813, 829, 799), (791, 792, 809, 830), (817, 795, 807, 831), (803, 832, 812, 804), (798, 802, 832, 803), (793, 833, 789, 790), (804, 812, 833, 793), (807, 834, 811, 808), (795, 796, 834, 807), (797, 835, 802, 798), (808, 811, 835, 797), (820, 808, 797, 836), (821, 810, 799, 837), (822, 806, 794, 838), (823, 804, 793, 839), (841, 840, 843, 842), (737, 748, 843, 840), (342, 180, 802, 835), (748, 740, 842, 843), (244, 342, 835, 811), (339, 144, 789, 833), (222, 354, 837, 818), (248, 339, 833, 812), (354, 273, 821, 837), (216, 359, 838, 817), (223, 353, 836, 819), (943, 850, 849, 862), (942, 851, 852, 872), (940, 854, 845, 858), (939, 855, 856, 880), (937, 884, 883, 857), (936, 885, 886, 887), (934, 878, 879, 892), (933, 876, 877, 896), (932, 897, 875, 853), (931, 898, 899, 900), (929, 870, 871, 905), (928, 868, 869, 909), (927, 910, 867, 848), (926, 911, 912, 913), (924, 915, 865, 844), (923, 916, 917, 918), (916, 922, 919, 917), (883, 882, 922, 916), (876, 923, 918, 877), (856, 857, 923, 876), (857, 883, 916, 923), (854, 924, 844, 845), (877, 918, 924, 854), (918, 917, 915, 924), (911, 925, 914, 912), (875, 874, 925, 911), (868, 926, 913, 869), (852, 853, 926, 868), (853, 875, 911, 926), (850, 927, 848, 849), (869, 913, 927, 850), (913, 912, 910, 927), (907, 928, 909, 908), (873, 872, 928, 907), (872, 852, 868, 928), (903, 929, 905, 904), (921, 846, 929, 903), (846, 847, 870, 929), (898, 930, 901, 899), (861, 920, 930, 898), (870, 931, 900, 871), (847, 860, 931, 870), (860, 861, 898, 931), (851, 932, 853, 852), (871, 900, 932, 851), (900, 899, 897, 932), (894, 933, 896, 895), (881, 880, 933, 894), (880, 856, 876, 933), (890, 934, 892, 891), (863, 862, 934, 890), (862, 849, 878, 934), (885, 935, 888, 886), (867, 866, 935, 885), (878, 936, 887, 879), (849, 848, 936, 878), (848, 867, 885, 936), (855, 937, 857, 856), (879, 887, 937, 855), (887, 886, 884, 937), (884, 938, 882, 883), (886, 888, 938, 884), (889, 939, 880, 881), (891, 892, 939, 889), (892, 879, 855, 939), (893, 940, 858, 859), (895, 896, 940, 893), (896, 877, 854, 940), (897, 941, 874, 875), (899, 901, 941, 897), (902, 942, 872, 873), (904, 905, 942, 902), (905, 871, 851, 942), (906, 943, 862, 863), (908, 909, 943, 906), (909, 869, 850, 943), (910, 944, 866, 867), (912, 914, 944, 910), (915, 945, 864, 865), (917, 919, 945, 915), (996, 969, 970, 958), (995, 971, 972, 973), (994, 974, 975, 946), (993, 976, 977, 978), (992, 979, 980, 957), (991, 981, 982, 983), (990, 984, 985, 952), (989, 986, 987, 988), (953, 989, 988, 964), (954, 957, 989, 953), (957, 980, 986, 989), (963, 990, 952, 951), (964, 988, 990, 963), (988, 987, 984, 990), (948, 991, 983, 960), (949, 965, 991, 948), (965, 966, 981, 991), (959, 992, 957, 954), (960, 983, 992, 959), (983, 982, 979, 992), (955, 993, 978, 968), (956, 958, 993, 955), (958, 970, 976, 993), (967, 994, 946, 947), (968, 978, 994, 967), (978, 977, 974, 994), (950, 995, 973, 962), (951, 952, 995, 950), (952, 985, 971, 995), (961, 996, 958, 956), (962, 973, 996, 961), (973, 972, 969, 996), (272, 126, 977, 976), (0, 215, 967, 947), (165, 26, 956, 955), (128, 276, 984, 987)])
me_cube.materials.append(mat_material)
me_cube.use_remesh_preserve_volume = False
me_cube.use_remesh_preserve_attributes = False
me_cube.use_mirror_vertex_groups = False
me_cube.update()

# ---- objects
ob_cube = bpy.data.objects.new('Cube', me_cube)
ob_lamp = bpy.data.objects.new('Lamp', light_lamp)
ob_camera = bpy.data.objects.new('Camera', cam_camera)

# ---- transforms, parenting, visibility, modifiers, constraints
ob_cube.location = (0.0, 0.0, 0.0)
ob_cube.lock_rotations_4d = False
ob_cube.empty_display_type = 'ARROWS'
ob_cube.lineart.crease_threshold = 0.0
ob_lamp.location = (4.076, 1.005, 5.904)
ob_lamp.rotation_euler = (0.6503, 0.05522, 1.866)
ob_lamp.lock_rotations_4d = False
ob_lamp.empty_display_type = 'ARROWS'
ob_lamp.color = (0.0, 0.0, 0.0, 0.0)
ob_lamp.lineart.crease_threshold = 0.0
ob_camera.location = (7.481, -6.508, 5.344)
ob_camera.rotation_euler = (1.109, 0.01082, 0.8149)
ob_camera.lock_rotations_4d = False
ob_camera.empty_display_type = 'ARROWS'
ob_camera.color = (0.0, 0.0, 0.0, 0.0)
ob_camera.display_type = 'WIRE'
ob_camera.lineart.crease_threshold = 0.0

# ---- collection membership
col_collection_1.objects.link(ob_cube)
col_collection_1.objects.link(ob_lamp)
col_collection_1.objects.link(ob_camera)

# ---- scene / render settings (as saved in the file)
scene.camera = ob_camera
scene.frame_start = 1; scene.frame_end = 250; scene.frame_set(1)
scene.render.engine = 'BLENDER_EEVEE_NEXT'
scene.render.resolution_percentage = 50
scene.render.dither_intensity = 0.0
scene.cycles.use_denoising = False
scene.cycles.samples = 10
scene.cycles.sampling_pattern = 'TABULATED_SOBOL'
scene.cycles.light_sampling_threshold = 0.0
scene.cycles.use_adaptive_sampling = False
scene.cycles.use_light_tree = False
scene.cycles.blur_glossy = 0.0
scene.cycles.pixel_filter_type = 'GAUSSIAN'
scene.cycles.sample_clamp_indirect = 0.0
scene.view_settings.view_transform = 'Standard'
bpy.context.view_layer.update()
